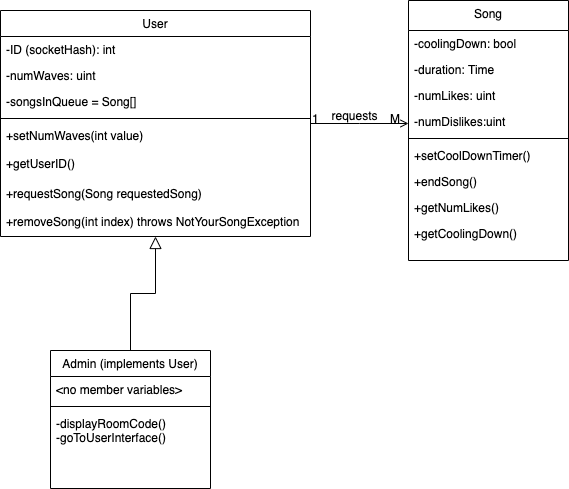

The diagram above was exported from draw.io. Its source (the exported page's mxGraphModel, read from the mxfile embedded in the PNG):
<mxGraphModel dx="946" dy="574" grid="1" gridSize="10" guides="1" tooltips="1" connect="1" arrows="1" fold="1" page="1" pageScale="1" pageWidth="827" pageHeight="1169" math="0" shadow="0">
  <root>
    <mxCell id="WIyWlLk6GJQsqaUBKTNV-0" />
    <mxCell id="WIyWlLk6GJQsqaUBKTNV-1" parent="WIyWlLk6GJQsqaUBKTNV-0" />
    <mxCell id="zkfFHV4jXpPFQw0GAbJ--0" value="User" style="swimlane;fontStyle=0;align=center;verticalAlign=top;childLayout=stackLayout;horizontal=1;startSize=26;horizontalStack=0;resizeParent=1;resizeLast=0;collapsible=1;marginBottom=0;rounded=0;shadow=0;strokeWidth=1;" parent="WIyWlLk6GJQsqaUBKTNV-1" vertex="1">
      <mxGeometry x="100" y="120" width="310" height="226" as="geometry">
        <mxRectangle x="230" y="140" width="160" height="26" as="alternateBounds" />
      </mxGeometry>
    </mxCell>
    <mxCell id="zkfFHV4jXpPFQw0GAbJ--1" value="-ID (socketHash): int" style="text;align=left;verticalAlign=top;spacingLeft=4;spacingRight=4;overflow=hidden;rotatable=0;points=[[0,0.5],[1,0.5]];portConstraint=eastwest;" parent="zkfFHV4jXpPFQw0GAbJ--0" vertex="1">
      <mxGeometry y="26" width="310" height="26" as="geometry" />
    </mxCell>
    <mxCell id="zkfFHV4jXpPFQw0GAbJ--2" value="-numWaves: uint" style="text;align=left;verticalAlign=top;spacingLeft=4;spacingRight=4;overflow=hidden;rotatable=0;points=[[0,0.5],[1,0.5]];portConstraint=eastwest;rounded=0;shadow=0;html=0;" parent="zkfFHV4jXpPFQw0GAbJ--0" vertex="1">
      <mxGeometry y="52" width="310" height="26" as="geometry" />
    </mxCell>
    <mxCell id="zkfFHV4jXpPFQw0GAbJ--3" value="-songsInQueue = Song[]" style="text;align=left;verticalAlign=top;spacingLeft=4;spacingRight=4;overflow=hidden;rotatable=0;points=[[0,0.5],[1,0.5]];portConstraint=eastwest;rounded=0;shadow=0;html=0;" parent="zkfFHV4jXpPFQw0GAbJ--0" vertex="1">
      <mxGeometry y="78" width="310" height="26" as="geometry" />
    </mxCell>
    <mxCell id="zkfFHV4jXpPFQw0GAbJ--4" value="" style="line;html=1;strokeWidth=1;align=left;verticalAlign=middle;spacingTop=-1;spacingLeft=3;spacingRight=3;rotatable=0;labelPosition=right;points=[];portConstraint=eastwest;" parent="zkfFHV4jXpPFQw0GAbJ--0" vertex="1">
      <mxGeometry y="104" width="310" height="8" as="geometry" />
    </mxCell>
    <mxCell id="zkfFHV4jXpPFQw0GAbJ--5" value="+setNumWaves(int value)" style="text;align=left;verticalAlign=top;spacingLeft=4;spacingRight=4;overflow=hidden;rotatable=0;points=[[0,0.5],[1,0.5]];portConstraint=eastwest;" parent="zkfFHV4jXpPFQw0GAbJ--0" vertex="1">
      <mxGeometry y="112" width="310" height="28" as="geometry" />
    </mxCell>
    <mxCell id="Xn49eTf24H4t4v5RRkXY-0" value="+getUserID()" style="text;align=left;verticalAlign=top;spacingLeft=4;spacingRight=4;overflow=hidden;rotatable=0;points=[[0,0.5],[1,0.5]];portConstraint=eastwest;" parent="zkfFHV4jXpPFQw0GAbJ--0" vertex="1">
      <mxGeometry y="140" width="310" height="30" as="geometry" />
    </mxCell>
    <mxCell id="Xn49eTf24H4t4v5RRkXY-6" value="+requestSong(Song requestedSong)" style="text;align=left;verticalAlign=top;spacingLeft=4;spacingRight=4;overflow=hidden;rotatable=0;points=[[0,0.5],[1,0.5]];portConstraint=eastwest;" parent="zkfFHV4jXpPFQw0GAbJ--0" vertex="1">
      <mxGeometry y="170" width="310" height="28" as="geometry" />
    </mxCell>
    <mxCell id="Xn49eTf24H4t4v5RRkXY-2" value="+removeSong(int index) throws NotYourSongException" style="text;align=left;verticalAlign=top;spacingLeft=4;spacingRight=4;overflow=hidden;rotatable=0;points=[[0,0.5],[1,0.5]];portConstraint=eastwest;" parent="zkfFHV4jXpPFQw0GAbJ--0" vertex="1">
      <mxGeometry y="198" width="310" height="28" as="geometry" />
    </mxCell>
    <mxCell id="zkfFHV4jXpPFQw0GAbJ--12" value="" style="endArrow=block;endSize=10;endFill=0;shadow=0;strokeWidth=1;rounded=0;edgeStyle=elbowEdgeStyle;elbow=vertical;" parent="WIyWlLk6GJQsqaUBKTNV-1" source="zkfFHV4jXpPFQw0GAbJ--6" target="zkfFHV4jXpPFQw0GAbJ--0" edge="1">
      <mxGeometry width="160" relative="1" as="geometry">
        <mxPoint x="200" y="203" as="sourcePoint" />
        <mxPoint x="200" y="203" as="targetPoint" />
      </mxGeometry>
    </mxCell>
    <mxCell id="zkfFHV4jXpPFQw0GAbJ--26" value="" style="endArrow=open;shadow=0;strokeWidth=1;rounded=0;endFill=1;edgeStyle=elbowEdgeStyle;elbow=vertical;" parent="WIyWlLk6GJQsqaUBKTNV-1" source="zkfFHV4jXpPFQw0GAbJ--0" target="zkfFHV4jXpPFQw0GAbJ--17" edge="1">
      <mxGeometry x="0.5" y="41" relative="1" as="geometry">
        <mxPoint x="380" y="192" as="sourcePoint" />
        <mxPoint x="540" y="192" as="targetPoint" />
        <mxPoint x="-40" y="32" as="offset" />
      </mxGeometry>
    </mxCell>
    <mxCell id="zkfFHV4jXpPFQw0GAbJ--27" value="1" style="resizable=0;align=left;verticalAlign=bottom;labelBackgroundColor=none;fontSize=12;" parent="zkfFHV4jXpPFQw0GAbJ--26" connectable="0" vertex="1">
      <mxGeometry x="-1" relative="1" as="geometry">
        <mxPoint y="4" as="offset" />
      </mxGeometry>
    </mxCell>
    <mxCell id="zkfFHV4jXpPFQw0GAbJ--28" value="M" style="resizable=0;align=right;verticalAlign=bottom;labelBackgroundColor=none;fontSize=12;" parent="zkfFHV4jXpPFQw0GAbJ--26" connectable="0" vertex="1">
      <mxGeometry x="1" relative="1" as="geometry">
        <mxPoint x="-7" y="4" as="offset" />
      </mxGeometry>
    </mxCell>
    <mxCell id="zkfFHV4jXpPFQw0GAbJ--29" value="requests" style="text;html=1;resizable=0;points=[];;align=center;verticalAlign=middle;labelBackgroundColor=none;rounded=0;shadow=0;strokeWidth=1;fontSize=12;" parent="zkfFHV4jXpPFQw0GAbJ--26" vertex="1" connectable="0">
      <mxGeometry x="0.5" y="49" relative="1" as="geometry">
        <mxPoint x="-31" y="40" as="offset" />
      </mxGeometry>
    </mxCell>
    <mxCell id="zkfFHV4jXpPFQw0GAbJ--6" value="Admin (implements User)" style="swimlane;fontStyle=0;align=center;verticalAlign=top;childLayout=stackLayout;horizontal=1;startSize=26;horizontalStack=0;resizeParent=1;resizeLast=0;collapsible=1;marginBottom=0;rounded=0;shadow=0;strokeWidth=1;" parent="WIyWlLk6GJQsqaUBKTNV-1" vertex="1">
      <mxGeometry x="150" y="460" width="160" height="138" as="geometry">
        <mxRectangle x="130" y="380" width="160" height="26" as="alternateBounds" />
      </mxGeometry>
    </mxCell>
    <mxCell id="zkfFHV4jXpPFQw0GAbJ--7" value="&lt;no member variables&gt;" style="text;align=left;verticalAlign=top;spacingLeft=4;spacingRight=4;overflow=hidden;rotatable=0;points=[[0,0.5],[1,0.5]];portConstraint=eastwest;" parent="zkfFHV4jXpPFQw0GAbJ--6" vertex="1">
      <mxGeometry y="26" width="160" height="26" as="geometry" />
    </mxCell>
    <mxCell id="zkfFHV4jXpPFQw0GAbJ--9" value="" style="line;html=1;strokeWidth=1;align=left;verticalAlign=middle;spacingTop=-1;spacingLeft=3;spacingRight=3;rotatable=0;labelPosition=right;points=[];portConstraint=eastwest;" parent="zkfFHV4jXpPFQw0GAbJ--6" vertex="1">
      <mxGeometry y="52" width="160" height="8" as="geometry" />
    </mxCell>
    <mxCell id="zkfFHV4jXpPFQw0GAbJ--11" value="-displayRoomCode()&#10;-goToUserInterface()" style="text;align=left;verticalAlign=top;spacingLeft=4;spacingRight=4;overflow=hidden;rotatable=0;points=[[0,0.5],[1,0.5]];portConstraint=eastwest;" parent="zkfFHV4jXpPFQw0GAbJ--6" vertex="1">
      <mxGeometry y="60" width="160" height="40" as="geometry" />
    </mxCell>
    <mxCell id="zkfFHV4jXpPFQw0GAbJ--17" value="Song" style="swimlane;fontStyle=0;align=center;verticalAlign=top;childLayout=stackLayout;horizontal=1;startSize=30;horizontalStack=0;resizeParent=1;resizeLast=0;collapsible=1;marginBottom=0;rounded=0;shadow=0;strokeWidth=1;" parent="WIyWlLk6GJQsqaUBKTNV-1" vertex="1">
      <mxGeometry x="508" y="110" width="160" height="260" as="geometry">
        <mxRectangle x="508" y="120" width="160" height="26" as="alternateBounds" />
      </mxGeometry>
    </mxCell>
    <mxCell id="zkfFHV4jXpPFQw0GAbJ--19" value="-coolingDown: bool" style="text;align=left;verticalAlign=top;spacingLeft=4;spacingRight=4;overflow=hidden;rotatable=0;points=[[0,0.5],[1,0.5]];portConstraint=eastwest;rounded=0;shadow=0;html=0;" parent="zkfFHV4jXpPFQw0GAbJ--17" vertex="1">
      <mxGeometry y="30" width="160" height="26" as="geometry" />
    </mxCell>
    <mxCell id="zkfFHV4jXpPFQw0GAbJ--20" value="-duration: Time" style="text;align=left;verticalAlign=top;spacingLeft=4;spacingRight=4;overflow=hidden;rotatable=0;points=[[0,0.5],[1,0.5]];portConstraint=eastwest;rounded=0;shadow=0;html=0;" parent="zkfFHV4jXpPFQw0GAbJ--17" vertex="1">
      <mxGeometry y="56" width="160" height="26" as="geometry" />
    </mxCell>
    <mxCell id="zkfFHV4jXpPFQw0GAbJ--21" value="-numLikes: uint" style="text;align=left;verticalAlign=top;spacingLeft=4;spacingRight=4;overflow=hidden;rotatable=0;points=[[0,0.5],[1,0.5]];portConstraint=eastwest;rounded=0;shadow=0;html=0;" parent="zkfFHV4jXpPFQw0GAbJ--17" vertex="1">
      <mxGeometry y="82" width="160" height="26" as="geometry" />
    </mxCell>
    <mxCell id="e5puQaoYDpxMuoA7KPLC-0" value="-numDislikes:uint" style="text;align=left;verticalAlign=top;spacingLeft=4;spacingRight=4;overflow=hidden;rotatable=0;points=[[0,0.5],[1,0.5]];portConstraint=eastwest;rounded=0;shadow=0;html=0;" vertex="1" parent="zkfFHV4jXpPFQw0GAbJ--17">
      <mxGeometry y="108" width="160" height="26" as="geometry" />
    </mxCell>
    <mxCell id="zkfFHV4jXpPFQw0GAbJ--23" value="" style="line;html=1;strokeWidth=1;align=left;verticalAlign=middle;spacingTop=-1;spacingLeft=3;spacingRight=3;rotatable=0;labelPosition=right;points=[];portConstraint=eastwest;" parent="zkfFHV4jXpPFQw0GAbJ--17" vertex="1">
      <mxGeometry y="134" width="160" height="8" as="geometry" />
    </mxCell>
    <mxCell id="zkfFHV4jXpPFQw0GAbJ--25" value="+setCoolDownTimer()" style="text;align=left;verticalAlign=top;spacingLeft=4;spacingRight=4;overflow=hidden;rotatable=0;points=[[0,0.5],[1,0.5]];portConstraint=eastwest;" parent="zkfFHV4jXpPFQw0GAbJ--17" vertex="1">
      <mxGeometry y="142" width="160" height="26" as="geometry" />
    </mxCell>
    <mxCell id="Xn49eTf24H4t4v5RRkXY-3" value="+endSong()" style="text;align=left;verticalAlign=top;spacingLeft=4;spacingRight=4;overflow=hidden;rotatable=0;points=[[0,0.5],[1,0.5]];portConstraint=eastwest;" parent="zkfFHV4jXpPFQw0GAbJ--17" vertex="1">
      <mxGeometry y="168" width="160" height="26" as="geometry" />
    </mxCell>
    <mxCell id="Xn49eTf24H4t4v5RRkXY-4" value="+getNumLikes()" style="text;align=left;verticalAlign=top;spacingLeft=4;spacingRight=4;overflow=hidden;rotatable=0;points=[[0,0.5],[1,0.5]];portConstraint=eastwest;" parent="zkfFHV4jXpPFQw0GAbJ--17" vertex="1">
      <mxGeometry y="194" width="160" height="26" as="geometry" />
    </mxCell>
    <mxCell id="Xn49eTf24H4t4v5RRkXY-5" value="+getCoolingDown()" style="text;align=left;verticalAlign=top;spacingLeft=4;spacingRight=4;overflow=hidden;rotatable=0;points=[[0,0.5],[1,0.5]];portConstraint=eastwest;" parent="zkfFHV4jXpPFQw0GAbJ--17" vertex="1">
      <mxGeometry y="220" width="160" height="26" as="geometry" />
    </mxCell>
  </root>
</mxGraphModel>